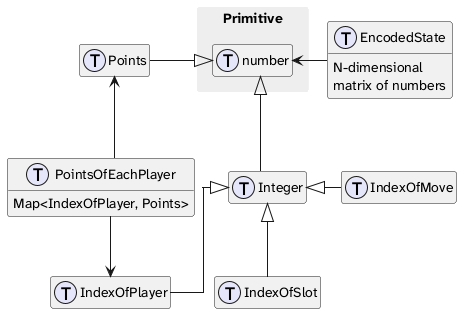

The diagram above was rendered by PlantUML. Its source (embedded in the PNG):
@startuml types_diagram_of_package_game

skinparam linetype ortho
skinparam packageStyle rectangle
skinparam PackageBorderColor transparent
skinparam PackageBackgroundColor #EEEEEE
skinparam defaultFontName "Atkinson Hyperlegible Next"

hide empty members

!function $type($name)
!return "struct " + $name + " << (T,lavender) >>"
!endfunction


package Primitive{
  $type(number)
}

$type(EncodedState) {
  N-dimensional\nmatrix of numbers
}
number <-left- EncodedState 

$type(Points) 
Points -right-|> number

$type(Integer) 
number <|-down- Integer

$type(IndexOfPlayer) 
Integer <|-right- IndexOfPlayer

$type(IndexOfSlot) 
Integer <|-down- IndexOfSlot

$type(IndexOfMove) 
IndexOfMove -left-|> Integer 

$type(PointsOfEachPlayer) {
  Map<IndexOfPlayer, Points>
}
Points <-- PointsOfEachPlayer
PointsOfEachPlayer --> IndexOfPlayer

@enduml